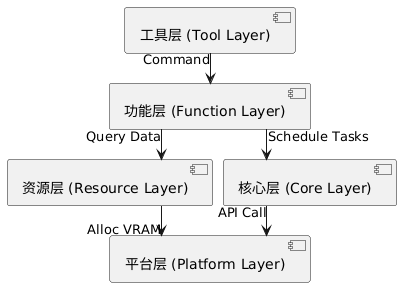

The diagram above was rendered by PlantUML. Its source (embedded in the PNG):
@startuml
skinparam packageStyle rectangle
skinparam linetype ortho
skinparam nodesep 10
skinparam ranksep 30



' 严格的上下层依赖关系
[工具层 (Tool Layer)] --> [功能层 (Function Layer)] : "Command"
[功能层 (Function Layer)] --> [资源层 (Resource Layer)] : "Query Data"
[功能层 (Function Layer)] --> [核心层 (Core Layer)] : "Schedule Tasks"
[资源层 (Resource Layer)] --> [平台层 (Platform Layer)] : "Alloc VRAM"
[核心层 (Core Layer)] --> [平台层 (Platform Layer)] : "API Call"
@enduml